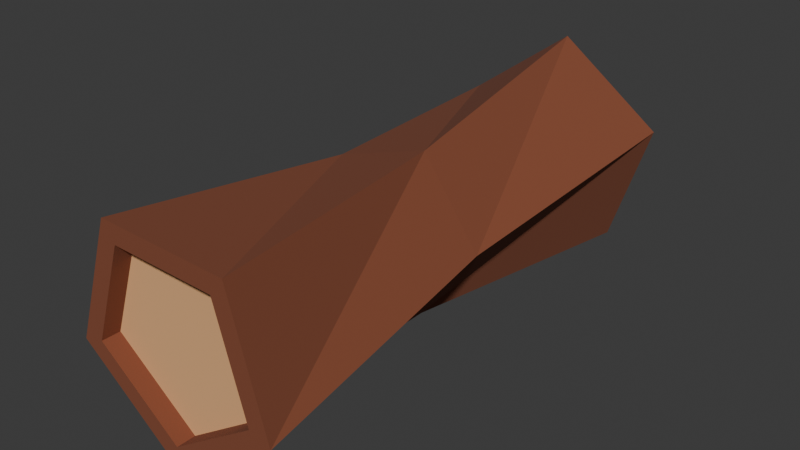 # Source: wood1.blend  (saved by Blender 4.5.88; exported with 4.5.12 LTS)
import bpy
from mathutils import Matrix  # noqa: F401  (used for matrix-valued properties, if any)

bpy.ops.wm.read_factory_settings(use_empty=True)
scene = bpy.context.scene
scene.name = 'Scene'

# ---- collections
col_collection = bpy.data.collections.new('Collection'); scene.collection.children.link(col_collection)

# ---- materials (node trees are filled in below, after node groups)
mat_material_002 = bpy.data.materials.new('Material.002')
mat_material_003 = bpy.data.materials.new('Material.003')

# ---- material node trees
mat_material_002.use_nodes = True; mat_material_002.node_tree.nodes.clear()
_N = mat_material_002.node_tree.nodes; _L = mat_material_002.node_tree.links
n0 = _N.new('ShaderNodeBsdfPrincipled'); n0.name = 'Principled BSDF'; n0.location = (-200, 100)
n0.inputs[0].default_value = (0.2259, 0.06549, 0.0299, 1.0)
n0.inputs[2].default_value = 1.0
n1 = _N.new('ShaderNodeOutputMaterial'); n1.name = 'Material Output'; n1.location = (200, 100)
_L.new(n0.outputs[0], n1.inputs[0])
n1.is_active_output = True
mat_material_003.use_nodes = True; mat_material_003.node_tree.nodes.clear()
_N = mat_material_003.node_tree.nodes; _L = mat_material_003.node_tree.links
n0 = _N.new('ShaderNodeBsdfPrincipled'); n0.name = 'Principled BSDF'; n0.location = (-200, 100)
n0.inputs[0].default_value = (0.8, 0.4356, 0.2005, 1.0)
n0.inputs[2].default_value = 1.0
n1 = _N.new('ShaderNodeOutputMaterial'); n1.name = 'Material Output'; n1.location = (200, 100)
_L.new(n0.outputs[0], n1.inputs[0])
n1.is_active_output = True

# ---- world
world_world = bpy.data.worlds.new('World'); scene.world = world_world
world_world.use_nodes = True; world_world.node_tree.nodes.clear()
_N = world_world.node_tree.nodes; _L = world_world.node_tree.links
n0 = _N.new('ShaderNodeOutputWorld'); n0.name = 'World Output'; n0.location = (200, 100)
n1 = _N.new('ShaderNodeBackground'); n1.name = 'Background'; n1.location = (-200, 100)
n1.inputs[0].default_value = (0.05088, 0.05088, 0.05088, 1.0)
_L.new(n1.outputs[0], n0.inputs[0])
n0.is_active_output = True
world_world.color = (0.05088, 0.05088, 0.05088)
world_world.sun_shadow_jitter_overblur = 0.0

# ---- meshes
me_cylinder_001 = bpy.data.meshes.new('Cylinder.001')
me_cylinder_001.from_pydata([(-4.905e-09, 0.2477, -0.7335), (0.1484, 0.1925, 0.7335), (0.2356, 0.07654, -0.7335), (0.2289, -0.08162, 0.7335), (0.1456, -0.2004, -0.7335), (-0.006892, -0.2429, 0.7335), (-0.1456, -0.2004, -0.7335), (-0.2332, -0.06851, 0.7335), (-0.2356, 0.07654, -0.7335), (-0.1372, 0.2006, 0.7335), (0.07548, 0.2235, 6.446e-09), (0.2358, -0.002734, -7.888e-11), (0.07028, -0.2251, -6.495e-09), (-0.1924, -0.1364, -3.935e-09), (-0.1892, 0.1408, 4.063e-09), (-4.905e-09, 0.3095, -0.7335), (0.2943, 0.09564, -0.7335), (0.1819, -0.2504, -0.7335), (-0.1819, -0.2504, -0.7335), (-0.2943, 0.09564, -0.7335), (-4.905e-09, 0.2477, -0.6835), (0.2356, 0.07654, -0.6835), (0.1456, -0.2004, -0.6835), (-0.1456, -0.2004, -0.6835), (-0.2356, 0.07654, -0.6835), (0.2871, -0.1024, 0.7335), (0.1861, 0.2414, 0.7335), (-0.008645, -0.3047, 0.7335), (-0.2925, -0.08594, 0.7335), (-0.1721, 0.2516, 0.7335), (0.2289, -0.08162, 0.6835), (0.1484, 0.1925, 0.6835), (-0.006892, -0.2429, 0.6835), (-0.2332, -0.06851, 0.6835), (-0.1372, 0.2006, 0.6835)], [], [(10, 26, 25, 11), (11, 25, 27, 12), (12, 27, 28, 13), (13, 28, 29, 14), (14, 29, 26, 10), (4, 6, 23, 22), (9, 7, 33, 34), (19, 14, 10, 15), (18, 13, 14, 19), (17, 12, 13, 18), (16, 11, 12, 17), (15, 10, 11, 16), (14, 13, 12, 11, 10), (2, 0, 15, 16), (4, 2, 16, 17), (6, 4, 17, 18), (8, 6, 18, 19), (0, 8, 19, 15), (20, 21, 22, 23, 24), (0, 2, 21, 20), (6, 8, 24, 23), (2, 4, 22, 21), (8, 0, 20, 24), (1, 3, 25, 26), (3, 5, 27, 25), (5, 7, 28, 27), (7, 9, 29, 28), (9, 1, 26, 29), (30, 31, 34, 33, 32), (5, 3, 30, 32), (1, 9, 34, 31), (7, 5, 32, 33), (3, 1, 31, 30)])
me_cylinder_001.polygons.foreach_set('material_index', [0, 0, 0, 0, 0, 0, 0, 0, 0, 0, 0, 0, 0, 0, 0, 0, 0, 0, 1, 0, 0, 0, 0, 0, 0, 0, 0, 0, 1, 0, 0, 0, 0])
_uv = me_cylinder_001.uv_layers.new(name='UVMap')
_uv.uv.foreach_set('vector', [1.0, 0.75, 1.0, 1.0, 0.8, 1.0, 0.8, 0.75, 0.8, 0.75, 0.8, 1.0, 0.6, 1.0, 0.6, 0.75, 0.6, 0.75, 0.6, 1.0, 0.4, 1.0, 0.4, 0.75, 0.4, 0.75, 0.4, 1.0, 0.2, 1.0, 0.2, 0.75, 0.2, 0.75, 0.2, 1.0, 2.98e-08, 1.0, 2.98e-08, 0.75, 0.8629, 0.09461, 0.6371, 0.09461, 0.6371, 0.09461, 0.8629, 0.09461, 0.2212, 1.0, 0.4, 1.0, 0.4, 1.0, 0.2212, 1.0, 0.2, 0.5, 0.2, 0.75, 2.98e-08, 0.75, 2.98e-08, 0.5, 0.4, 0.5, 0.4, 0.75, 0.2, 0.75, 0.2, 0.5, 0.6, 0.5, 0.6, 0.75, 0.4, 0.75, 0.4, 0.5, 0.8, 0.5, 0.8, 0.75, 0.6, 0.75, 0.6, 0.5, 1.0, 0.5, 1.0, 0.75, 0.8, 0.75, 0.8, 0.5, 0.0, 0.0, 0.0, 0.0, 0.0, 0.0, 0.0, 0.0, 0.0, 0.0, 0.9327, 0.3094, 0.75, 0.4421, 0.75, 0.49, 0.9783, 0.3242, 0.8629, 0.09461, 0.9327, 0.3094, 0.9783, 0.3242, 0.8911, 0.05584, 0.6371, 0.09461, 0.8629, 0.09461, 0.8911, 0.05584, 0.6089, 0.05584, 0.5673, 0.3094, 0.6371, 0.09461, 0.6089, 0.05584, 0.5217, 0.3242, 0.75, 0.4421, 0.5673, 0.3094, 0.5217, 0.3242, 0.75, 0.49, 0.75, 0.4421, 0.9327, 0.3094, 0.8629, 0.09461, 0.6371, 0.09461, 0.5673, 0.3094, 0.75, 0.4421, 0.9327, 0.3094, 0.9327, 0.3094, 0.75, 0.4421, 0.6371, 0.09461, 0.5673, 0.3094, 0.5673, 0.3094, 0.6371, 0.09461, 0.9327, 0.3094, 0.8629, 0.09461, 0.8629, 0.09461, 0.9327, 0.3094, 0.5673, 0.3094, 0.75, 0.4421, 0.75, 0.4421, 0.5673, 0.3094, 0.1123, 1.0, 0.6877, 1.0, 0.8, 1.0, 2.98e-08, 1.0, 0.6877, 1.0, 0.5788, 1.0, 0.6, 1.0, 0.8, 1.0, 0.5788, 1.0, 0.4, 1.0, 0.4, 1.0, 0.6, 1.0, 0.4, 1.0, 0.2212, 1.0, 0.2, 1.0, 0.4, 1.0, 0.2212, 1.0, 0.1123, 1.0, 2.98e-08, 1.0, 0.2, 1.0, 0.6877, 1.0, 0.1123, 1.0, 0.2212, 1.0, 0.4, 1.0, 0.5788, 1.0, 0.5788, 1.0, 0.6877, 1.0, 0.6877, 1.0, 0.5788, 1.0, 0.1123, 1.0, 0.2212, 1.0, 0.2212, 1.0, 0.1123, 1.0, 0.4, 1.0, 0.5788, 1.0, 0.5788, 1.0, 0.4, 1.0, 0.6877, 1.0, 0.1123, 1.0, 0.1123, 1.0, 0.6877, 1.0])
me_cylinder_001.materials.append(mat_material_002)
me_cylinder_001.materials.append(mat_material_003)
me_cylinder_001.update()

# ---- objects
ob_stump = bpy.data.objects.new('Stump', me_cylinder_001)

# ---- transforms, parenting, visibility, modifiers, constraints
ob_stump.location = (0.0, 0.0, 0.0)
ob_stump.rotation_euler = (1.571, -0.0, 0.0)

# ---- collection membership
col_collection.objects.link(ob_stump)

# ---- scene / render settings (as saved in the file)
scene.frame_start = 1; scene.frame_end = 250; scene.frame_set(1)
scene.render.engine = 'BLENDER_EEVEE_NEXT'
bpy.context.view_layer.update()

# ---- added for rendering (the .blend has no active camera and no usable light): camera, sun
cam_auto = bpy.data.cameras.new('AutoCamera')
cam_auto.lens = 50.0
cam_auto.sensor_width = 36.0
cam_auto.clip_end = 1000.0
ob_auto_camera = bpy.data.objects.new('AutoCamera', cam_auto)
scene.collection.objects.link(ob_auto_camera)
ob_auto_camera.location = (1.56898, -1.88278, 1.25758)
ob_auto_camera.rotation_euler = (1.09748, -7.21219e-08, 0.694738)
scene.camera = ob_auto_camera
light_auto_sun = bpy.data.lights.new('AutoSun', 'SUN')
light_auto_sun.energy = 3.0
light_auto_sun.angle = 0.0523599
ob_auto_sun = bpy.data.objects.new('AutoSun', light_auto_sun)
scene.collection.objects.link(ob_auto_sun)
ob_auto_sun.rotation_euler = (0.872665, 0.174533, 0.523599)
bpy.context.view_layer.update()
